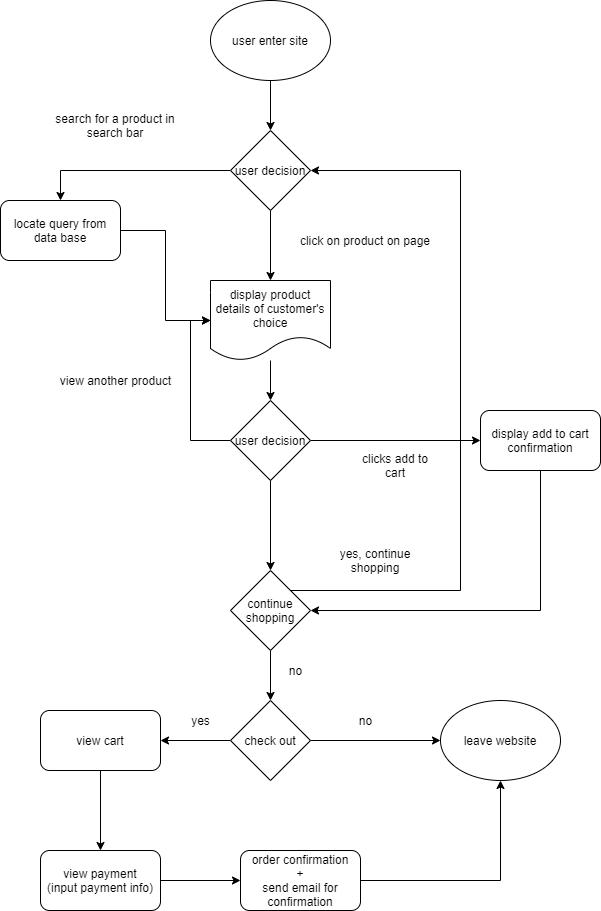

The diagram above was exported from draw.io. Its source (the exported page's mxGraphModel, read from the mxfile embedded in the PNG):
<mxGraphModel dx="621" dy="622" grid="1" gridSize="10" guides="1" tooltips="1" connect="1" arrows="1" fold="1" page="1" pageScale="1" pageWidth="850" pageHeight="1100" math="0" shadow="0">
  <root>
    <mxCell id="0" />
    <mxCell id="1" parent="0" />
    <mxCell id="4" style="edgeStyle=orthogonalEdgeStyle;rounded=0;orthogonalLoop=1;jettySize=auto;html=1;exitX=0.5;exitY=1;exitDx=0;exitDy=0;entryX=0.5;entryY=0;entryDx=0;entryDy=0;" edge="1" parent="1" source="2" target="3">
      <mxGeometry relative="1" as="geometry" />
    </mxCell>
    <mxCell id="2" value="user enter site" style="ellipse;whiteSpace=wrap;html=1;" vertex="1" parent="1">
      <mxGeometry x="310" y="30" width="120" height="80" as="geometry" />
    </mxCell>
    <mxCell id="6" style="edgeStyle=orthogonalEdgeStyle;rounded=0;orthogonalLoop=1;jettySize=auto;html=1;entryX=0.5;entryY=0;entryDx=0;entryDy=0;" edge="1" parent="1" source="3" target="5">
      <mxGeometry relative="1" as="geometry" />
    </mxCell>
    <mxCell id="9" style="edgeStyle=orthogonalEdgeStyle;rounded=0;orthogonalLoop=1;jettySize=auto;html=1;exitX=0;exitY=0.5;exitDx=0;exitDy=0;" edge="1" parent="1" source="3" target="8">
      <mxGeometry relative="1" as="geometry">
        <Array as="points">
          <mxPoint x="160" y="200" />
        </Array>
      </mxGeometry>
    </mxCell>
    <mxCell id="3" value="user decision" style="rhombus;whiteSpace=wrap;html=1;" vertex="1" parent="1">
      <mxGeometry x="330" y="160" width="80" height="80" as="geometry" />
    </mxCell>
    <mxCell id="13" style="edgeStyle=orthogonalEdgeStyle;rounded=0;orthogonalLoop=1;jettySize=auto;html=1;entryX=0.5;entryY=0;entryDx=0;entryDy=0;" edge="1" parent="1" source="5" target="12">
      <mxGeometry relative="1" as="geometry" />
    </mxCell>
    <mxCell id="5" value="display product details of customer's choice" style="shape=document;whiteSpace=wrap;html=1;boundedLbl=1;" vertex="1" parent="1">
      <mxGeometry x="310" y="310" width="120" height="80" as="geometry" />
    </mxCell>
    <mxCell id="7" value="click on product on page&lt;br&gt;" style="text;html=1;strokeColor=none;fillColor=none;align=center;verticalAlign=middle;whiteSpace=wrap;rounded=0;" vertex="1" parent="1">
      <mxGeometry x="390" y="240" width="150" height="60" as="geometry" />
    </mxCell>
    <mxCell id="11" style="edgeStyle=orthogonalEdgeStyle;rounded=0;orthogonalLoop=1;jettySize=auto;html=1;entryX=0;entryY=0.5;entryDx=0;entryDy=0;" edge="1" parent="1" source="8" target="5">
      <mxGeometry relative="1" as="geometry" />
    </mxCell>
    <mxCell id="8" value="locate query from data base" style="rounded=1;whiteSpace=wrap;html=1;" vertex="1" parent="1">
      <mxGeometry x="100" y="230" width="120" height="60" as="geometry" />
    </mxCell>
    <mxCell id="10" value="search for a product in search bar" style="text;html=1;strokeColor=none;fillColor=none;align=center;verticalAlign=middle;whiteSpace=wrap;rounded=0;" vertex="1" parent="1">
      <mxGeometry x="150" y="140" width="130" height="30" as="geometry" />
    </mxCell>
    <mxCell id="17" style="edgeStyle=orthogonalEdgeStyle;rounded=0;orthogonalLoop=1;jettySize=auto;html=1;entryX=0;entryY=0.5;entryDx=0;entryDy=0;" edge="1" parent="1" source="12" target="14">
      <mxGeometry relative="1" as="geometry" />
    </mxCell>
    <mxCell id="18" style="edgeStyle=orthogonalEdgeStyle;rounded=0;orthogonalLoop=1;jettySize=auto;html=1;entryX=0;entryY=0.5;entryDx=0;entryDy=0;" edge="1" parent="1" source="12" target="5">
      <mxGeometry relative="1" as="geometry">
        <mxPoint x="300" y="350" as="targetPoint" />
        <Array as="points">
          <mxPoint x="290" y="470" />
          <mxPoint x="290" y="350" />
        </Array>
      </mxGeometry>
    </mxCell>
    <mxCell id="23" style="edgeStyle=orthogonalEdgeStyle;rounded=0;orthogonalLoop=1;jettySize=auto;html=1;exitX=0.5;exitY=1;exitDx=0;exitDy=0;" edge="1" parent="1" source="12" target="22">
      <mxGeometry relative="1" as="geometry" />
    </mxCell>
    <mxCell id="12" value="user decision&lt;br&gt;" style="rhombus;whiteSpace=wrap;html=1;" vertex="1" parent="1">
      <mxGeometry x="330" y="430" width="80" height="80" as="geometry" />
    </mxCell>
    <mxCell id="24" style="edgeStyle=orthogonalEdgeStyle;rounded=0;orthogonalLoop=1;jettySize=auto;html=1;exitX=0.5;exitY=1;exitDx=0;exitDy=0;entryX=1;entryY=0.5;entryDx=0;entryDy=0;" edge="1" parent="1" source="14" target="22">
      <mxGeometry relative="1" as="geometry" />
    </mxCell>
    <mxCell id="14" value="display add to cart confirmation" style="rounded=1;whiteSpace=wrap;html=1;" vertex="1" parent="1">
      <mxGeometry x="580" y="440" width="120" height="60" as="geometry" />
    </mxCell>
    <mxCell id="16" value="clicks add to cart" style="text;html=1;strokeColor=none;fillColor=none;align=center;verticalAlign=middle;whiteSpace=wrap;rounded=0;" vertex="1" parent="1">
      <mxGeometry x="450" y="480" width="90" height="30" as="geometry" />
    </mxCell>
    <mxCell id="20" value="view another product" style="text;html=1;align=center;verticalAlign=middle;resizable=0;points=[];autosize=1;" vertex="1" parent="1">
      <mxGeometry x="150" y="400" width="130" height="20" as="geometry" />
    </mxCell>
    <mxCell id="26" style="edgeStyle=orthogonalEdgeStyle;rounded=0;orthogonalLoop=1;jettySize=auto;html=1;exitX=1;exitY=0;exitDx=0;exitDy=0;entryX=1;entryY=0.5;entryDx=0;entryDy=0;" edge="1" parent="1" source="22" target="3">
      <mxGeometry relative="1" as="geometry">
        <Array as="points">
          <mxPoint x="560" y="620" />
          <mxPoint x="560" y="200" />
        </Array>
      </mxGeometry>
    </mxCell>
    <mxCell id="29" style="edgeStyle=orthogonalEdgeStyle;rounded=0;orthogonalLoop=1;jettySize=auto;html=1;exitX=0.5;exitY=1;exitDx=0;exitDy=0;" edge="1" parent="1" source="22" target="28">
      <mxGeometry relative="1" as="geometry" />
    </mxCell>
    <mxCell id="22" value="continue shopping&lt;br&gt;" style="rhombus;whiteSpace=wrap;html=1;" vertex="1" parent="1">
      <mxGeometry x="330" y="600" width="80" height="80" as="geometry" />
    </mxCell>
    <mxCell id="27" value="yes, continue shopping" style="text;html=1;strokeColor=none;fillColor=none;align=center;verticalAlign=middle;whiteSpace=wrap;rounded=0;" vertex="1" parent="1">
      <mxGeometry x="430" y="580" width="90" height="20" as="geometry" />
    </mxCell>
    <mxCell id="31" style="edgeStyle=orthogonalEdgeStyle;rounded=0;orthogonalLoop=1;jettySize=auto;html=1;exitX=1;exitY=0.5;exitDx=0;exitDy=0;entryX=0;entryY=0.5;entryDx=0;entryDy=0;" edge="1" parent="1" source="28" target="30">
      <mxGeometry relative="1" as="geometry" />
    </mxCell>
    <mxCell id="34" style="edgeStyle=orthogonalEdgeStyle;rounded=0;orthogonalLoop=1;jettySize=auto;html=1;" edge="1" parent="1" source="28" target="33">
      <mxGeometry relative="1" as="geometry" />
    </mxCell>
    <mxCell id="28" value="check out" style="rhombus;whiteSpace=wrap;html=1;" vertex="1" parent="1">
      <mxGeometry x="330" y="730" width="80" height="80" as="geometry" />
    </mxCell>
    <mxCell id="30" value="leave website" style="ellipse;whiteSpace=wrap;html=1;" vertex="1" parent="1">
      <mxGeometry x="540" y="730" width="120" height="80" as="geometry" />
    </mxCell>
    <mxCell id="32" value="no" style="text;html=1;align=center;verticalAlign=middle;resizable=0;points=[];autosize=1;" vertex="1" parent="1">
      <mxGeometry x="450" y="740" width="30" height="20" as="geometry" />
    </mxCell>
    <mxCell id="37" style="edgeStyle=orthogonalEdgeStyle;rounded=0;orthogonalLoop=1;jettySize=auto;html=1;entryX=0.5;entryY=0;entryDx=0;entryDy=0;" edge="1" parent="1" source="33" target="36">
      <mxGeometry relative="1" as="geometry" />
    </mxCell>
    <mxCell id="33" value="view cart" style="rounded=1;whiteSpace=wrap;html=1;" vertex="1" parent="1">
      <mxGeometry x="140" y="740" width="120" height="60" as="geometry" />
    </mxCell>
    <mxCell id="39" style="edgeStyle=orthogonalEdgeStyle;rounded=0;orthogonalLoop=1;jettySize=auto;html=1;exitX=1;exitY=0.5;exitDx=0;exitDy=0;" edge="1" parent="1" source="36" target="38">
      <mxGeometry relative="1" as="geometry" />
    </mxCell>
    <mxCell id="36" value="view payment&lt;br&gt;(input payment info)" style="rounded=1;whiteSpace=wrap;html=1;" vertex="1" parent="1">
      <mxGeometry x="140" y="880" width="120" height="60" as="geometry" />
    </mxCell>
    <mxCell id="40" style="edgeStyle=orthogonalEdgeStyle;rounded=0;orthogonalLoop=1;jettySize=auto;html=1;entryX=0.5;entryY=1;entryDx=0;entryDy=0;" edge="1" parent="1" source="38" target="30">
      <mxGeometry relative="1" as="geometry" />
    </mxCell>
    <mxCell id="38" value="order confirmation&lt;br&gt;+&lt;br&gt;send email for confirmation" style="rounded=1;whiteSpace=wrap;html=1;" vertex="1" parent="1">
      <mxGeometry x="340" y="880" width="120" height="60" as="geometry" />
    </mxCell>
    <mxCell id="42" value="no&lt;br&gt;" style="text;html=1;align=center;verticalAlign=middle;resizable=0;points=[];autosize=1;" vertex="1" parent="1">
      <mxGeometry x="380" y="690" width="30" height="20" as="geometry" />
    </mxCell>
    <mxCell id="43" value="yes" style="text;html=1;align=center;verticalAlign=middle;resizable=0;points=[];autosize=1;" vertex="1" parent="1">
      <mxGeometry x="285" y="740" width="30" height="20" as="geometry" />
    </mxCell>
  </root>
</mxGraphModel>